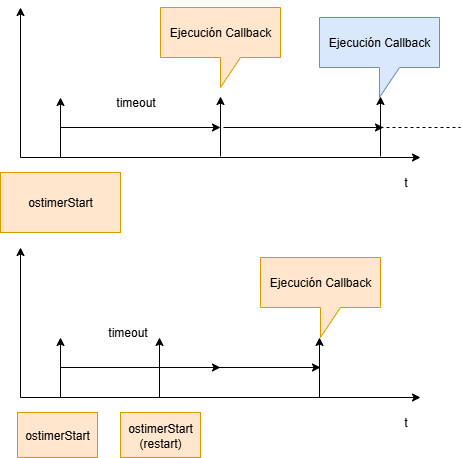

The diagram above was exported from draw.io. Its source (the exported page's mxGraphModel, read from the mxfile embedded in the PNG):
<mxGraphModel dx="690" dy="593" grid="1" gridSize="10" guides="1" tooltips="1" connect="1" arrows="1" fold="1" page="1" pageScale="1" pageWidth="850" pageHeight="1100" math="0" shadow="0">
  <root>
    <mxCell id="0" />
    <mxCell id="1" parent="0" />
    <mxCell id="3R3okM4BNhZEroxp-Rj0-1" value="" style="edgeStyle=none;orthogonalLoop=1;jettySize=auto;html=1;rounded=0;" edge="1" parent="1">
      <mxGeometry width="80" relative="1" as="geometry">
        <mxPoint x="120" y="190" as="sourcePoint" />
        <mxPoint x="520" y="190" as="targetPoint" />
        <Array as="points" />
      </mxGeometry>
    </mxCell>
    <mxCell id="3R3okM4BNhZEroxp-Rj0-2" value="t" style="text;html=1;align=center;verticalAlign=middle;resizable=0;points=[];autosize=1;strokeColor=none;fillColor=none;" vertex="1" parent="1">
      <mxGeometry x="490" y="200" width="30" height="30" as="geometry" />
    </mxCell>
    <mxCell id="3R3okM4BNhZEroxp-Rj0-3" value="" style="edgeStyle=none;orthogonalLoop=1;jettySize=auto;html=1;rounded=0;" edge="1" parent="1">
      <mxGeometry width="80" relative="1" as="geometry">
        <mxPoint x="120" y="190" as="sourcePoint" />
        <mxPoint x="120" y="40" as="targetPoint" />
        <Array as="points" />
      </mxGeometry>
    </mxCell>
    <mxCell id="3R3okM4BNhZEroxp-Rj0-4" value="" style="edgeStyle=none;orthogonalLoop=1;jettySize=auto;html=1;rounded=0;" edge="1" parent="1">
      <mxGeometry width="80" relative="1" as="geometry">
        <mxPoint x="160" y="160" as="sourcePoint" />
        <mxPoint x="320" y="160" as="targetPoint" />
        <Array as="points" />
      </mxGeometry>
    </mxCell>
    <mxCell id="3R3okM4BNhZEroxp-Rj0-5" value="" style="edgeStyle=none;orthogonalLoop=1;jettySize=auto;html=1;rounded=0;" edge="1" parent="1">
      <mxGeometry width="80" relative="1" as="geometry">
        <mxPoint x="160" y="190" as="sourcePoint" />
        <mxPoint x="160" y="130" as="targetPoint" />
        <Array as="points" />
      </mxGeometry>
    </mxCell>
    <mxCell id="3R3okM4BNhZEroxp-Rj0-6" value="ostimerStart" style="rounded=0;whiteSpace=wrap;html=1;fillColor=#ffe6cc;strokeColor=#d79b00;" vertex="1" parent="1">
      <mxGeometry x="100" y="205" width="120" height="60" as="geometry" />
    </mxCell>
    <mxCell id="3R3okM4BNhZEroxp-Rj0-7" value="timeout" style="text;html=1;align=center;verticalAlign=middle;resizable=0;points=[];autosize=1;strokeColor=none;fillColor=none;" vertex="1" parent="1">
      <mxGeometry x="205" y="120" width="60" height="30" as="geometry" />
    </mxCell>
    <mxCell id="3R3okM4BNhZEroxp-Rj0-8" value="" style="edgeStyle=none;orthogonalLoop=1;jettySize=auto;html=1;rounded=0;" edge="1" parent="1">
      <mxGeometry width="80" relative="1" as="geometry">
        <mxPoint x="320" y="189" as="sourcePoint" />
        <mxPoint x="320" y="129" as="targetPoint" />
        <Array as="points" />
      </mxGeometry>
    </mxCell>
    <mxCell id="3R3okM4BNhZEroxp-Rj0-9" value="Ejecución Callback" style="shape=callout;whiteSpace=wrap;html=1;perimeter=calloutPerimeter;fillColor=#ffe6cc;strokeColor=#d79b00;" vertex="1" parent="1">
      <mxGeometry x="260" y="40" width="120" height="80" as="geometry" />
    </mxCell>
    <mxCell id="3R3okM4BNhZEroxp-Rj0-10" value="" style="edgeStyle=none;orthogonalLoop=1;jettySize=auto;html=1;rounded=0;" edge="1" parent="1">
      <mxGeometry width="80" relative="1" as="geometry">
        <mxPoint x="323" y="160" as="sourcePoint" />
        <mxPoint x="483" y="160" as="targetPoint" />
        <Array as="points" />
      </mxGeometry>
    </mxCell>
    <mxCell id="3R3okM4BNhZEroxp-Rj0-11" value="" style="edgeStyle=none;orthogonalLoop=1;jettySize=auto;html=1;rounded=0;" edge="1" parent="1">
      <mxGeometry width="80" relative="1" as="geometry">
        <mxPoint x="480" y="189" as="sourcePoint" />
        <mxPoint x="480" y="129" as="targetPoint" />
        <Array as="points" />
      </mxGeometry>
    </mxCell>
    <mxCell id="3R3okM4BNhZEroxp-Rj0-12" value="Ejecución Callback" style="shape=callout;whiteSpace=wrap;html=1;perimeter=calloutPerimeter;fillColor=#dae8fc;strokeColor=#6c8ebf;" vertex="1" parent="1">
      <mxGeometry x="419" y="50" width="120" height="80" as="geometry" />
    </mxCell>
    <mxCell id="3R3okM4BNhZEroxp-Rj0-14" value="" style="endArrow=none;dashed=1;html=1;rounded=0;" edge="1" parent="1">
      <mxGeometry width="50" height="50" relative="1" as="geometry">
        <mxPoint x="480" y="160" as="sourcePoint" />
        <mxPoint x="560" y="160" as="targetPoint" />
      </mxGeometry>
    </mxCell>
    <mxCell id="3R3okM4BNhZEroxp-Rj0-15" value="" style="edgeStyle=none;orthogonalLoop=1;jettySize=auto;html=1;rounded=0;" edge="1" parent="1">
      <mxGeometry width="80" relative="1" as="geometry">
        <mxPoint x="120" y="430" as="sourcePoint" />
        <mxPoint x="520" y="430" as="targetPoint" />
        <Array as="points" />
      </mxGeometry>
    </mxCell>
    <mxCell id="3R3okM4BNhZEroxp-Rj0-16" value="t" style="text;html=1;align=center;verticalAlign=middle;resizable=0;points=[];autosize=1;strokeColor=none;fillColor=none;" vertex="1" parent="1">
      <mxGeometry x="490" y="440" width="30" height="30" as="geometry" />
    </mxCell>
    <mxCell id="3R3okM4BNhZEroxp-Rj0-17" value="" style="edgeStyle=none;orthogonalLoop=1;jettySize=auto;html=1;rounded=0;" edge="1" parent="1">
      <mxGeometry width="80" relative="1" as="geometry">
        <mxPoint x="120" y="430" as="sourcePoint" />
        <mxPoint x="120" y="280" as="targetPoint" />
        <Array as="points" />
      </mxGeometry>
    </mxCell>
    <mxCell id="3R3okM4BNhZEroxp-Rj0-18" value="" style="edgeStyle=none;orthogonalLoop=1;jettySize=auto;html=1;rounded=0;" edge="1" parent="1">
      <mxGeometry width="80" relative="1" as="geometry">
        <mxPoint x="160" y="400" as="sourcePoint" />
        <mxPoint x="320" y="400" as="targetPoint" />
        <Array as="points" />
      </mxGeometry>
    </mxCell>
    <mxCell id="3R3okM4BNhZEroxp-Rj0-19" value="" style="edgeStyle=none;orthogonalLoop=1;jettySize=auto;html=1;rounded=0;" edge="1" parent="1">
      <mxGeometry width="80" relative="1" as="geometry">
        <mxPoint x="160" y="430" as="sourcePoint" />
        <mxPoint x="160" y="370" as="targetPoint" />
        <Array as="points" />
      </mxGeometry>
    </mxCell>
    <mxCell id="3R3okM4BNhZEroxp-Rj0-20" value="ostimerStart" style="rounded=0;whiteSpace=wrap;html=1;fillColor=#ffe6cc;strokeColor=#d79b00;" vertex="1" parent="1">
      <mxGeometry x="117" y="445" width="80" height="45" as="geometry" />
    </mxCell>
    <mxCell id="3R3okM4BNhZEroxp-Rj0-21" value="timeout" style="text;html=1;align=center;verticalAlign=middle;resizable=0;points=[];autosize=1;strokeColor=none;fillColor=none;" vertex="1" parent="1">
      <mxGeometry x="197" y="350" width="60" height="30" as="geometry" />
    </mxCell>
    <mxCell id="3R3okM4BNhZEroxp-Rj0-23" value="Ejecución Callback" style="shape=callout;whiteSpace=wrap;html=1;perimeter=calloutPerimeter;fillColor=#ffe6cc;strokeColor=#d79b00;" vertex="1" parent="1">
      <mxGeometry x="360" y="290" width="120" height="80" as="geometry" />
    </mxCell>
    <mxCell id="3R3okM4BNhZEroxp-Rj0-29" value="ostimerStart&lt;div&gt;(restart)&lt;/div&gt;" style="rounded=0;whiteSpace=wrap;html=1;fillColor=#ffe6cc;strokeColor=#d79b00;" vertex="1" parent="1">
      <mxGeometry x="220" y="445" width="80" height="45" as="geometry" />
    </mxCell>
    <mxCell id="3R3okM4BNhZEroxp-Rj0-30" value="" style="edgeStyle=none;orthogonalLoop=1;jettySize=auto;html=1;rounded=0;" edge="1" parent="1">
      <mxGeometry width="80" relative="1" as="geometry">
        <mxPoint x="259" y="430" as="sourcePoint" />
        <mxPoint x="259" y="370" as="targetPoint" />
        <Array as="points" />
      </mxGeometry>
    </mxCell>
    <mxCell id="3R3okM4BNhZEroxp-Rj0-31" value="" style="edgeStyle=none;orthogonalLoop=1;jettySize=auto;html=1;rounded=0;" edge="1" parent="1">
      <mxGeometry width="80" relative="1" as="geometry">
        <mxPoint x="260" y="400" as="sourcePoint" />
        <mxPoint x="420" y="400" as="targetPoint" />
        <Array as="points" />
      </mxGeometry>
    </mxCell>
    <mxCell id="3R3okM4BNhZEroxp-Rj0-32" value="" style="edgeStyle=none;orthogonalLoop=1;jettySize=auto;html=1;rounded=0;" edge="1" parent="1">
      <mxGeometry width="80" relative="1" as="geometry">
        <mxPoint x="419" y="430" as="sourcePoint" />
        <mxPoint x="419" y="370" as="targetPoint" />
        <Array as="points" />
      </mxGeometry>
    </mxCell>
  </root>
</mxGraphModel>